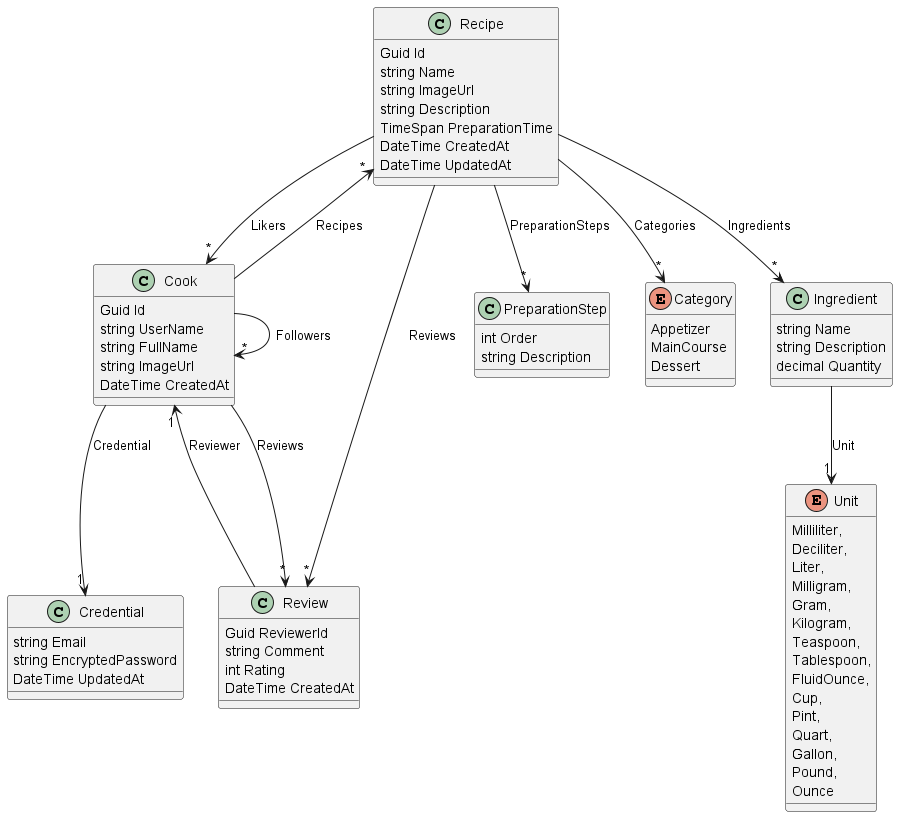

The diagram above was rendered by PlantUML. Its source (embedded in the PNG):
@startuml

skinparam groupInheritance 2

class Recipe {
    Guid Id
    string Name
    string ImageUrl
    string Description
    TimeSpan PreparationTime
    DateTime CreatedAt
    DateTime UpdatedAt
}

class Cook {
    Guid Id
    string UserName
    string FullName
    string ImageUrl
    DateTime CreatedAt
}

class Credential {
    string Email
    string EncryptedPassword
    DateTime UpdatedAt
}

class Ingredient {
    string Name
    string Description
    decimal Quantity
}

enum Unit {
    Milliliter,
    Deciliter,
    Liter,
    Milligram,
    Gram,
    Kilogram,
    Teaspoon,
    Tablespoon,
    FluidOunce,
    Cup,
    Pint,
    Quart,
    Gallon,
    Pound,
    Ounce
}

class PreparationStep {
    int Order
    string Description
}

enum Category {
    Appetizer
    MainCourse
    Dessert
}

class Review {
    Guid ReviewerId
    string Comment
    int Rating
    DateTime CreatedAt
}

Cook --> "*" Recipe : "Recipes"
Cook --> "1" Credential : "Credential"
Cook --> "*" Review : "Reviews"
Cook --> "*" Cook : "Followers"

Recipe --> "*" Ingredient : "Ingredients"
Recipe --> "*" PreparationStep : "PreparationSteps"
Recipe --> "*" Category : "Categories"
Recipe --> "*" Cook : "Likers"

Ingredient --> "1" Unit : "Unit"

Review --> "1" Cook : "Reviewer" 
Review "*" <-- Recipe : "Reviews"

@enduml